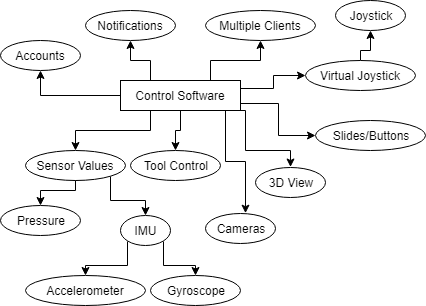

The diagram above was exported from draw.io. Its source (the exported page's mxGraphModel, read from the mxfile embedded in the PNG):
<mxGraphModel dx="1426" dy="715" grid="1" gridSize="10" guides="1" tooltips="1" connect="1" arrows="1" fold="1" page="1" pageScale="1" pageWidth="850" pageHeight="1100" math="0" shadow="0">
  <root>
    <mxCell id="0" />
    <mxCell id="1" parent="0" />
    <mxCell id="19" style="edgeStyle=orthogonalEdgeStyle;rounded=0;html=1;exitX=0.25;exitY=0;entryX=0.5;entryY=1;jettySize=auto;orthogonalLoop=1;" parent="1" source="2" target="4" edge="1">
      <mxGeometry relative="1" as="geometry" />
    </mxCell>
    <mxCell id="26" style="edgeStyle=orthogonalEdgeStyle;rounded=0;html=1;exitX=0.5;exitY=1;entryX=0.5;entryY=0;jettySize=auto;orthogonalLoop=1;" parent="1" source="2" target="11" edge="1">
      <mxGeometry relative="1" as="geometry" />
    </mxCell>
    <mxCell id="27" style="edgeStyle=orthogonalEdgeStyle;rounded=0;html=1;exitX=0.25;exitY=1;entryX=0.5;entryY=0;jettySize=auto;orthogonalLoop=1;" parent="1" source="2" target="12" edge="1">
      <mxGeometry relative="1" as="geometry" />
    </mxCell>
    <mxCell id="28" style="edgeStyle=orthogonalEdgeStyle;rounded=0;html=1;exitX=0.75;exitY=0;entryX=0.5;entryY=1;jettySize=auto;orthogonalLoop=1;" parent="1" source="2" target="10" edge="1">
      <mxGeometry relative="1" as="geometry" />
    </mxCell>
    <mxCell id="29" style="edgeStyle=orthogonalEdgeStyle;rounded=0;html=1;exitX=1;exitY=0.25;entryX=0;entryY=0.5;jettySize=auto;orthogonalLoop=1;" parent="1" source="2" target="7" edge="1">
      <mxGeometry relative="1" as="geometry" />
    </mxCell>
    <mxCell id="31" style="edgeStyle=orthogonalEdgeStyle;rounded=0;html=1;exitX=1;exitY=0.75;entryX=0;entryY=0.5;jettySize=auto;orthogonalLoop=1;" parent="1" source="2" target="5" edge="1">
      <mxGeometry relative="1" as="geometry" />
    </mxCell>
    <mxCell id="32" style="edgeStyle=orthogonalEdgeStyle;rounded=0;html=1;exitX=0;exitY=0.5;entryX=0.5;entryY=1;jettySize=auto;orthogonalLoop=1;" parent="1" source="2" target="3" edge="1">
      <mxGeometry relative="1" as="geometry" />
    </mxCell>
    <mxCell id="33" style="edgeStyle=orthogonalEdgeStyle;rounded=0;html=1;exitX=0.75;exitY=1;jettySize=auto;orthogonalLoop=1;" parent="1" source="2" target="9" edge="1">
      <mxGeometry relative="1" as="geometry">
        <Array as="points">
          <mxPoint x="480" y="430" />
          <mxPoint x="480" y="470" />
          <mxPoint x="525" y="470" />
        </Array>
      </mxGeometry>
    </mxCell>
    <mxCell id="34" style="edgeStyle=orthogonalEdgeStyle;rounded=0;html=1;exitX=0.75;exitY=1;jettySize=auto;orthogonalLoop=1;" edge="1" parent="1" source="2" target="8">
      <mxGeometry relative="1" as="geometry">
        <Array as="points">
          <mxPoint x="460" y="430" />
          <mxPoint x="460" y="481" />
          <mxPoint x="480" y="481" />
        </Array>
      </mxGeometry>
    </mxCell>
    <mxCell id="2" value="Control Software" style="rounded=0;whiteSpace=wrap;html=1;" parent="1" vertex="1">
      <mxGeometry x="355" y="400" width="120" height="30" as="geometry" />
    </mxCell>
    <mxCell id="3" value="Accounts" style="ellipse;whiteSpace=wrap;html=1;" parent="1" vertex="1">
      <mxGeometry x="235" y="360" width="80" height="30" as="geometry" />
    </mxCell>
    <mxCell id="4" value="Notifications" style="ellipse;whiteSpace=wrap;html=1;" parent="1" vertex="1">
      <mxGeometry x="320" y="330" width="90" height="30" as="geometry" />
    </mxCell>
    <mxCell id="5" value="Slides/Buttons" style="ellipse;whiteSpace=wrap;html=1;" parent="1" vertex="1">
      <mxGeometry x="550" y="440" width="110" height="30" as="geometry" />
    </mxCell>
    <mxCell id="6" value="Joystick" style="ellipse;whiteSpace=wrap;html=1;" parent="1" vertex="1">
      <mxGeometry x="570" y="320" width="70" height="30" as="geometry" />
    </mxCell>
    <mxCell id="30" style="edgeStyle=orthogonalEdgeStyle;rounded=0;html=1;exitX=0.5;exitY=0;entryX=0.5;entryY=1;jettySize=auto;orthogonalLoop=1;" parent="1" source="7" target="6" edge="1">
      <mxGeometry relative="1" as="geometry">
        <Array as="points">
          <mxPoint x="595" y="370" />
          <mxPoint x="605" y="370" />
        </Array>
      </mxGeometry>
    </mxCell>
    <mxCell id="7" value="Virtual Joystick" style="ellipse;whiteSpace=wrap;html=1;" parent="1" vertex="1">
      <mxGeometry x="540" y="380" width="110" height="30" as="geometry" />
    </mxCell>
    <mxCell id="8" value="Cameras" style="ellipse;whiteSpace=wrap;html=1;" parent="1" vertex="1">
      <mxGeometry x="440" y="532.5" width="70" height="30" as="geometry" />
    </mxCell>
    <mxCell id="9" value="3D View" style="ellipse;whiteSpace=wrap;html=1;" parent="1" vertex="1">
      <mxGeometry x="490" y="486.5" width="70" height="30" as="geometry" />
    </mxCell>
    <mxCell id="10" value="Multiple Clients" style="ellipse;whiteSpace=wrap;html=1;" parent="1" vertex="1">
      <mxGeometry x="440" y="330" width="110" height="30" as="geometry" />
    </mxCell>
    <mxCell id="11" value="Tool Control" style="ellipse;whiteSpace=wrap;html=1;" parent="1" vertex="1">
      <mxGeometry x="365" y="470" width="90" height="30" as="geometry" />
    </mxCell>
    <mxCell id="22" style="edgeStyle=orthogonalEdgeStyle;rounded=0;html=1;exitX=1;exitY=1;entryX=0.5;entryY=0;jettySize=auto;orthogonalLoop=1;" parent="1" source="12" target="15" edge="1">
      <mxGeometry relative="1" as="geometry" />
    </mxCell>
    <mxCell id="25" style="edgeStyle=orthogonalEdgeStyle;rounded=0;html=1;exitX=0;exitY=1;entryX=0.5;entryY=0;jettySize=auto;orthogonalLoop=1;" parent="1" source="12" target="13" edge="1">
      <mxGeometry relative="1" as="geometry">
        <Array as="points">
          <mxPoint x="310" y="510" />
          <mxPoint x="275" y="510" />
        </Array>
      </mxGeometry>
    </mxCell>
    <mxCell id="12" value="Sensor Values" style="ellipse;whiteSpace=wrap;html=1;" parent="1" vertex="1">
      <mxGeometry x="260" y="470" width="100" height="30" as="geometry" />
    </mxCell>
    <mxCell id="13" value="Pressure" style="ellipse;whiteSpace=wrap;html=1;" parent="1" vertex="1">
      <mxGeometry x="235" y="525" width="80" height="30" as="geometry" />
    </mxCell>
    <mxCell id="23" style="edgeStyle=orthogonalEdgeStyle;rounded=0;html=1;exitX=1;exitY=1;entryX=0.5;entryY=0;jettySize=auto;orthogonalLoop=1;" parent="1" source="15" target="17" edge="1">
      <mxGeometry relative="1" as="geometry">
        <Array as="points">
          <mxPoint x="398" y="585" />
          <mxPoint x="430" y="585" />
        </Array>
      </mxGeometry>
    </mxCell>
    <mxCell id="24" style="edgeStyle=orthogonalEdgeStyle;rounded=0;html=1;exitX=0;exitY=1;entryX=0.5;entryY=0;jettySize=auto;orthogonalLoop=1;" parent="1" source="15" target="16" edge="1">
      <mxGeometry relative="1" as="geometry">
        <Array as="points">
          <mxPoint x="362" y="585" />
          <mxPoint x="320" y="585" />
        </Array>
      </mxGeometry>
    </mxCell>
    <mxCell id="15" value="IMU" style="ellipse;whiteSpace=wrap;html=1;" parent="1" vertex="1">
      <mxGeometry x="355" y="535" width="50" height="30" as="geometry" />
    </mxCell>
    <mxCell id="16" value="Accelerometer" style="ellipse;whiteSpace=wrap;html=1;" parent="1" vertex="1">
      <mxGeometry x="260" y="595" width="120" height="30" as="geometry" />
    </mxCell>
    <mxCell id="17" value="Gyroscope" style="ellipse;whiteSpace=wrap;html=1;" parent="1" vertex="1">
      <mxGeometry x="385" y="595" width="90" height="30" as="geometry" />
    </mxCell>
  </root>
</mxGraphModel>